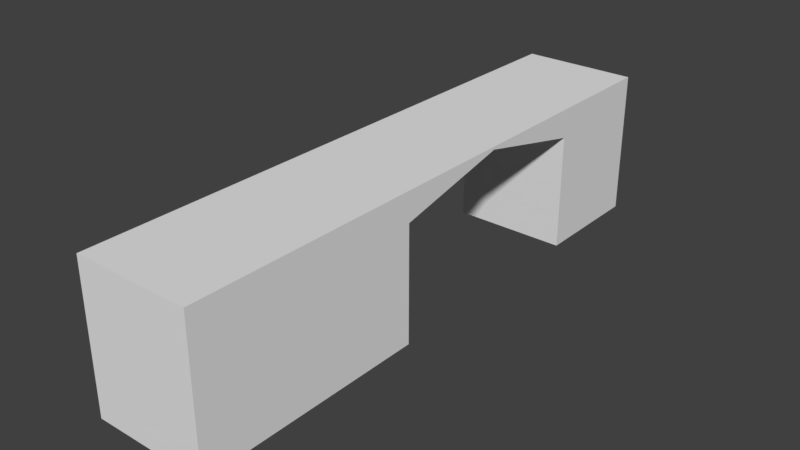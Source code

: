 # Source: HallWallTunnelLeft_2x10x2.5.blend  (saved by Blender 2.79.0; exported with 4.5.12 LTS)
import bpy
from mathutils import Matrix  # noqa: F401  (used for matrix-valued properties, if any)

bpy.ops.wm.read_factory_settings(use_empty=True)
scene = bpy.context.scene
scene.name = 'Scene'

# ---- collections
col_collection_1 = bpy.data.collections.new('Collection 1'); scene.collection.children.link(col_collection_1)

# ---- materials (node trees are filled in below, after node groups)
mat_material = bpy.data.materials.new('Material')
mat_material.alpha_threshold = 0.0
mat_material.use_transparent_shadow = False
mat_material.roughness = 0.5
mat_material.line_color = (0.0, 0.0, 0.0, 1.0)

# ---- material node trees

# ---- world
world_world = bpy.data.worlds.new('World'); scene.world = world_world
world_world.color = (0.05088, 0.05088, 0.05088)
world_world.use_sun_shadow = False
world_world.sun_shadow_jitter_overblur = 0.0
world_world.cycles.sampling_method = 'MANUAL'

# ---- meshes
me_hallwalltunnelleft_2x10x2_5 = bpy.data.meshes.new('HallWallTunnelLeft_2x10x2.5')
me_hallwalltunnelleft_2x10x2_5.from_pydata([(2.0, 10.0, 0.0), (2.0, -2.384e-07, 0.0), (0.0, 0.0, 0.0), (4.768e-07, 10.0, 0.0), (2.0, 10.0, 2.5), (2.0, -7.153e-07, 2.5), (-2.384e-07, 2.384e-07, 2.5), (1.788e-07, 10.0, 2.5), (2.0, 4.0, 0.0), (9.387e-08, 4.0, 0.0), (2.0, 4.0, 2.5), (-1.563e-07, 4.0, 2.5), (3.617e-07, 8.0, 0.0), (7.803e-08, 8.0, 2.5), (2.0, 8.0, 0.0), (2.0, 8.0, 2.5), (2.0, 10.0, 2.0), (2.0, -7.153e-07, 2.0), (-1.893e-07, 1.192e-07, 2.0), (2.402e-07, 10.0, 2.0), (-1.048e-07, 4.0, 2.0), (2.0, 4.0, 2.0), (2.0, 8.0, 2.0), (1.364e-07, 8.0, 2.0), (2.0, 6.0, 2.5), (-2.97e-08, 6.0, 2.5), (2.552e-08, 6.0, 2.45), (2.0, 6.0, 2.45)], [], [(8, 1, 2, 9), (10, 11, 6, 5), (21, 10, 5, 17), (17, 5, 6, 18), (23, 13, 7, 19), (16, 0, 3, 19), (18, 6, 11, 20), (27, 24, 10, 21), (24, 25, 11, 10), (0, 14, 12, 3), (4, 7, 13, 15), (16, 4, 15, 22), (26, 25, 13, 23), (26, 23, 22, 27), (0, 16, 22, 14), (2, 18, 20, 9), (4, 16, 19, 7), (12, 23, 19, 3), (1, 17, 18, 2), (8, 21, 17, 1), (27, 21, 20, 26), (9, 20, 21, 8), (20, 11, 25, 26), (14, 22, 23, 12), (15, 13, 25, 24), (22, 15, 24, 27)])
me_hallwalltunnelleft_2x10x2_5.materials.append(mat_material)
me_hallwalltunnelleft_2x10x2_5.use_remesh_preserve_volume = False
me_hallwalltunnelleft_2x10x2_5.use_remesh_preserve_attributes = False
me_hallwalltunnelleft_2x10x2_5.use_mirror_vertex_groups = False
me_hallwalltunnelleft_2x10x2_5.update()

# ---- objects
ob_hallwalltunnelleft_2x10x2_5 = bpy.data.objects.new('HallWallTunnelLeft_2x10x2.5', me_hallwalltunnelleft_2x10x2_5)

# ---- transforms, parenting, visibility, modifiers, constraints
ob_hallwalltunnelleft_2x10x2_5.location = (-1.192e-07, 1.788e-07, 0.0)
ob_hallwalltunnelleft_2x10x2_5.lock_rotations_4d = False
ob_hallwalltunnelleft_2x10x2_5.empty_display_type = 'ARROWS'
ob_hallwalltunnelleft_2x10x2_5.lineart.crease_threshold = 0.0

# ---- collection membership
col_collection_1.objects.link(ob_hallwalltunnelleft_2x10x2_5)

# ---- scene / render settings (as saved in the file)
scene.frame_start = 1; scene.frame_end = 250; scene.frame_set(79)
scene.render.engine = 'BLENDER_EEVEE_NEXT'
scene.render.resolution_percentage = 50
scene.render.dither_intensity = 0.0
scene.cycles.use_denoising = False
scene.cycles.samples = 128
scene.cycles.sampling_pattern = 'TABULATED_SOBOL'
scene.cycles.use_adaptive_sampling = False
scene.cycles.use_light_tree = False
scene.cycles.blur_glossy = 0.0
scene.cycles.sample_clamp_indirect = 0.0
scene.view_settings.view_transform = 'Standard'
bpy.context.view_layer.update()

# ---- added for rendering (the .blend has no active camera and no usable light): camera, sun
cam_auto = bpy.data.cameras.new('AutoCamera')
cam_auto.lens = 50.0
cam_auto.sensor_width = 36.0
cam_auto.clip_end = 1000.0
ob_auto_camera = bpy.data.objects.new('AutoCamera', cam_auto)
scene.collection.objects.link(ob_auto_camera)
ob_auto_camera.location = (10.7149, -6.65783, 9.02189)
ob_auto_camera.rotation_euler = (1.09748, -7.21219e-08, 0.694738)
scene.camera = ob_auto_camera
light_auto_sun = bpy.data.lights.new('AutoSun', 'SUN')
light_auto_sun.energy = 3.0
light_auto_sun.angle = 0.0523599
ob_auto_sun = bpy.data.objects.new('AutoSun', light_auto_sun)
scene.collection.objects.link(ob_auto_sun)
ob_auto_sun.rotation_euler = (0.872665, 0.174533, 0.523599)
bpy.context.view_layer.update()
